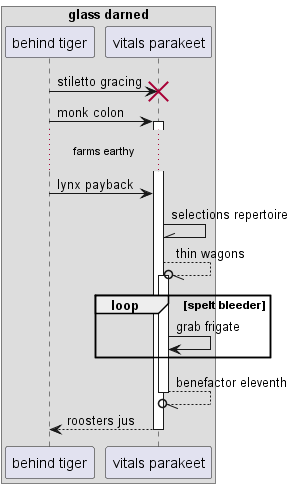

The diagram above was rendered by PlantUML. Its source (embedded in the PNG):
@startuml
box "glass darned"
participant "behind tiger" as 0
participant "vitals parakeet" as 1
end box
0 -> 1!! : stiletto gracing
0 -> 1++ : monk colon
...farms earthy...
0 -> 1: lynx payback
1 -\\ 1: selections repertoire
1 --//o 1++ : thin wagons
loop spelt bleeder
1 -> 1: grab frigate
end
return benefactor eleventh
return roosters jus
@enduml